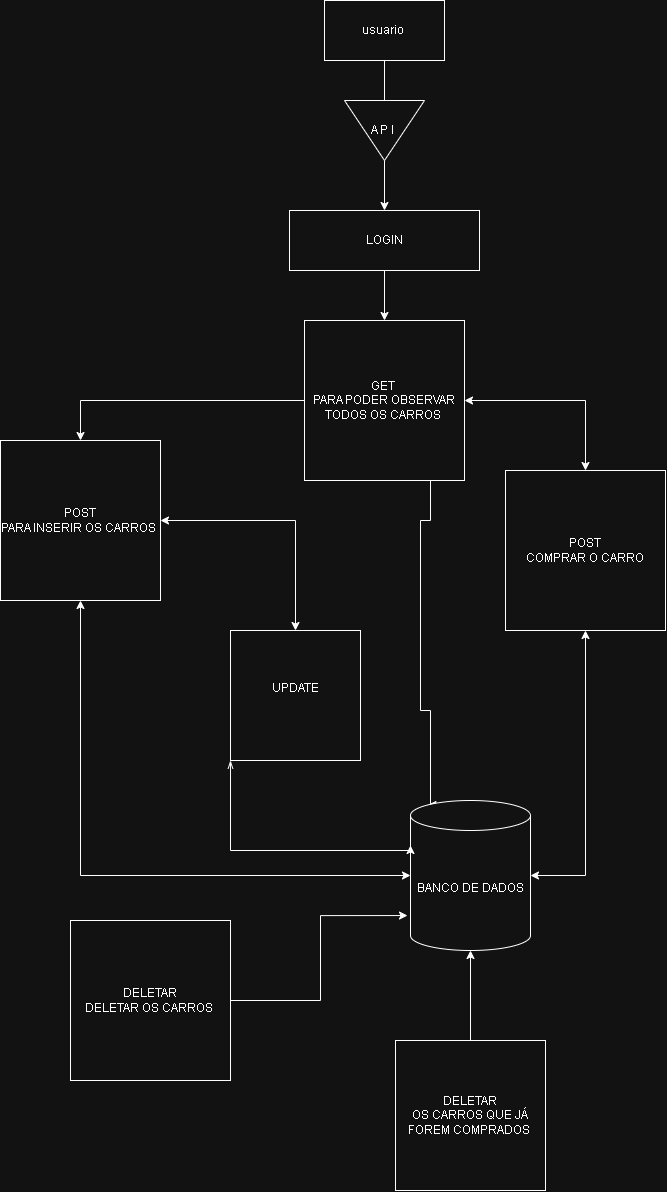

The diagram above was exported from draw.io. Its source (the exported page's mxGraphModel, read from the mxfile embedded in the PNG):
<mxGraphModel dx="1330" dy="507" grid="1" gridSize="10" guides="1" tooltips="1" connect="1" arrows="1" fold="1" page="1" pageScale="1" pageWidth="827" pageHeight="1169" math="0" shadow="0">
  <root>
    <mxCell id="0" />
    <mxCell id="1" parent="0" />
    <mxCell id="Vztsa6pjFGLBo71DPxYF-19" edge="1" parent="1" source="Vztsa6pjFGLBo71DPxYF-1" style="edgeStyle=orthogonalEdgeStyle;rounded=0;orthogonalLoop=1;jettySize=auto;html=1;entryX=0.5;entryY=0;entryDx=0;entryDy=0;" target="Vztsa6pjFGLBo71DPxYF-7">
      <mxGeometry relative="1" as="geometry" />
    </mxCell>
    <mxCell id="Vztsa6pjFGLBo71DPxYF-1" parent="1" style="rounded=0;whiteSpace=wrap;html=1;" value="usuario&amp;nbsp;" vertex="1">
      <mxGeometry height="60" width="120" x="354" y="30" as="geometry" />
    </mxCell>
    <mxCell id="Vztsa6pjFGLBo71DPxYF-4" parent="1" style="triangle;whiteSpace=wrap;html=1;shapeInside=1;rotation=90;horizontal=0;" value="A P I&amp;nbsp;" vertex="1">
      <mxGeometry height="80" width="60" x="384" y="120" as="geometry" />
    </mxCell>
    <mxCell id="Vztsa6pjFGLBo71DPxYF-13" edge="1" parent="1" source="Vztsa6pjFGLBo71DPxYF-5" style="edgeStyle=orthogonalEdgeStyle;rounded=0;orthogonalLoop=1;jettySize=auto;html=1;entryX=0.145;entryY=0;entryDx=0;entryDy=4.35;entryPerimeter=0;exitX=1;exitY=1;exitDx=0;exitDy=0;" target="Vztsa6pjFGLBo71DPxYF-11">
      <mxGeometry relative="1" as="geometry">
        <Array as="points">
          <mxPoint x="460" y="550" />
          <mxPoint x="450" y="550" />
          <mxPoint x="450" y="740" />
          <mxPoint x="460" y="740" />
          <mxPoint x="460" y="834.4" />
        </Array>
        <mxPoint x="300" y="470" as="sourcePoint" />
        <mxPoint x="440" y="835" as="targetPoint" />
      </mxGeometry>
    </mxCell>
    <mxCell id="Vztsa6pjFGLBo71DPxYF-5" parent="1" style="whiteSpace=wrap;html=1;aspect=fixed;" value="GET&amp;nbsp;&lt;div&gt;PARA PODER OBSERVAR TODOS OS CARROS&amp;nbsp;&lt;/div&gt;" vertex="1">
      <mxGeometry height="160" width="160" x="334" y="350" as="geometry" />
    </mxCell>
    <mxCell id="Vztsa6pjFGLBo71DPxYF-12" edge="1" parent="1" source="Vztsa6pjFGLBo71DPxYF-6" style="edgeStyle=orthogonalEdgeStyle;rounded=0;orthogonalLoop=1;jettySize=auto;html=1;startArrow=classic;startFill=1;" target="Vztsa6pjFGLBo71DPxYF-11">
      <mxGeometry relative="1" as="geometry">
        <Array as="points">
          <mxPoint x="110" y="905" />
        </Array>
      </mxGeometry>
    </mxCell>
    <mxCell id="Vztsa6pjFGLBo71DPxYF-27" edge="1" parent="1" source="Vztsa6pjFGLBo71DPxYF-6" style="edgeStyle=orthogonalEdgeStyle;rounded=0;orthogonalLoop=1;jettySize=auto;html=1;entryX=0.5;entryY=0;entryDx=0;entryDy=0;startArrow=classic;startFill=1;" target="Vztsa6pjFGLBo71DPxYF-25">
      <mxGeometry relative="1" as="geometry" />
    </mxCell>
    <mxCell id="Vztsa6pjFGLBo71DPxYF-6" parent="1" style="rounded=0;whiteSpace=wrap;html=1;" value="POST&lt;div&gt;PARA INSERIR OS CARROS&amp;nbsp;&lt;/div&gt;" vertex="1">
      <mxGeometry height="160" width="160" x="30" y="470" as="geometry" />
    </mxCell>
    <mxCell id="Vztsa6pjFGLBo71DPxYF-8" edge="1" parent="1" source="Vztsa6pjFGLBo71DPxYF-7" style="edgeStyle=orthogonalEdgeStyle;rounded=0;orthogonalLoop=1;jettySize=auto;html=1;" target="Vztsa6pjFGLBo71DPxYF-5">
      <mxGeometry relative="1" as="geometry" />
    </mxCell>
    <mxCell id="Vztsa6pjFGLBo71DPxYF-9" edge="1" parent="1" source="Vztsa6pjFGLBo71DPxYF-5" style="edgeStyle=orthogonalEdgeStyle;rounded=0;orthogonalLoop=1;jettySize=auto;html=1;entryX=0.5;entryY=0;entryDx=0;entryDy=0;exitX=0;exitY=0.5;exitDx=0;exitDy=0;" target="Vztsa6pjFGLBo71DPxYF-6">
      <mxGeometry relative="1" as="geometry">
        <mxPoint x="290" y="430" as="sourcePoint" />
      </mxGeometry>
    </mxCell>
    <mxCell id="Vztsa6pjFGLBo71DPxYF-7" parent="1" style="rounded=0;whiteSpace=wrap;html=1;" value="LOGIN" vertex="1">
      <mxGeometry height="60" width="190" x="319" y="240" as="geometry" />
    </mxCell>
    <mxCell id="Vztsa6pjFGLBo71DPxYF-11" parent="1" style="shape=cylinder3;whiteSpace=wrap;html=1;boundedLbl=1;backgroundOutline=1;size=15;" value="BANCO DE DADOS" vertex="1">
      <mxGeometry height="150" width="120" x="440" y="830" as="geometry" />
    </mxCell>
    <mxCell id="Vztsa6pjFGLBo71DPxYF-34" edge="1" parent="1" source="Vztsa6pjFGLBo71DPxYF-15" style="edgeStyle=orthogonalEdgeStyle;rounded=0;orthogonalLoop=1;jettySize=auto;html=1;entryX=1;entryY=0.5;entryDx=0;entryDy=0;exitX=0.5;exitY=0;exitDx=0;exitDy=0;startArrow=classic;startFill=1;" target="Vztsa6pjFGLBo71DPxYF-5">
      <mxGeometry relative="1" as="geometry" />
    </mxCell>
    <mxCell id="Vztsa6pjFGLBo71DPxYF-15" parent="1" style="whiteSpace=wrap;html=1;aspect=fixed;" value="POST&lt;div&gt;COMPRAR O CARRO&lt;/div&gt;" vertex="1">
      <mxGeometry height="160" width="160" x="535" y="500" as="geometry" />
    </mxCell>
    <mxCell id="Vztsa6pjFGLBo71DPxYF-16" edge="1" parent="1" source="Vztsa6pjFGLBo71DPxYF-15" style="edgeStyle=orthogonalEdgeStyle;rounded=0;orthogonalLoop=1;jettySize=auto;html=1;entryX=1;entryY=0.5;entryDx=0;entryDy=0;entryPerimeter=0;startArrow=classic;startFill=1;" target="Vztsa6pjFGLBo71DPxYF-11">
      <mxGeometry relative="1" as="geometry" />
    </mxCell>
    <mxCell id="Vztsa6pjFGLBo71DPxYF-25" parent="1" style="whiteSpace=wrap;html=1;aspect=fixed;" value="UPDATE&lt;div&gt;&lt;br&gt;&lt;/div&gt;" vertex="1">
      <mxGeometry height="130" width="130" x="260" y="660" as="geometry" />
    </mxCell>
    <mxCell id="Vztsa6pjFGLBo71DPxYF-28" edge="1" parent="1" source="Vztsa6pjFGLBo71DPxYF-25" style="edgeStyle=orthogonalEdgeStyle;rounded=0;orthogonalLoop=1;jettySize=auto;html=1;entryX=0;entryY=0;entryDx=0;entryDy=45;entryPerimeter=0;startArrow=openThin;startFill=0;" target="Vztsa6pjFGLBo71DPxYF-11">
      <mxGeometry relative="1" as="geometry">
        <Array as="points">
          <mxPoint x="260" y="880" />
          <mxPoint x="440" y="880" />
        </Array>
      </mxGeometry>
    </mxCell>
    <mxCell id="Vztsa6pjFGLBo71DPxYF-29" parent="1" style="whiteSpace=wrap;html=1;aspect=fixed;" value="DELETAR&lt;div&gt;DELETAR OS CARROS&amp;nbsp;&lt;/div&gt;" vertex="1">
      <mxGeometry height="160" width="160" x="100" y="950" as="geometry" />
    </mxCell>
    <mxCell id="Vztsa6pjFGLBo71DPxYF-30" parent="1" style="whiteSpace=wrap;html=1;aspect=fixed;" value="DELETAR&lt;div&gt;OS CARROS QUE JÁ FOREM COMPRADOS&amp;nbsp;&lt;/div&gt;" vertex="1">
      <mxGeometry height="150" width="150" x="425" y="1070" as="geometry" />
    </mxCell>
    <mxCell id="Vztsa6pjFGLBo71DPxYF-31" edge="1" parent="1" source="Vztsa6pjFGLBo71DPxYF-29" style="edgeStyle=orthogonalEdgeStyle;rounded=0;orthogonalLoop=1;jettySize=auto;html=1;entryX=-0.025;entryY=0.767;entryDx=0;entryDy=0;entryPerimeter=0;" target="Vztsa6pjFGLBo71DPxYF-11">
      <mxGeometry relative="1" as="geometry" />
    </mxCell>
    <mxCell id="Vztsa6pjFGLBo71DPxYF-32" edge="1" parent="1" source="Vztsa6pjFGLBo71DPxYF-30" style="edgeStyle=orthogonalEdgeStyle;rounded=0;orthogonalLoop=1;jettySize=auto;html=1;entryX=0.5;entryY=1;entryDx=0;entryDy=0;entryPerimeter=0;" target="Vztsa6pjFGLBo71DPxYF-11">
      <mxGeometry relative="1" as="geometry" />
    </mxCell>
  </root>
</mxGraphModel>